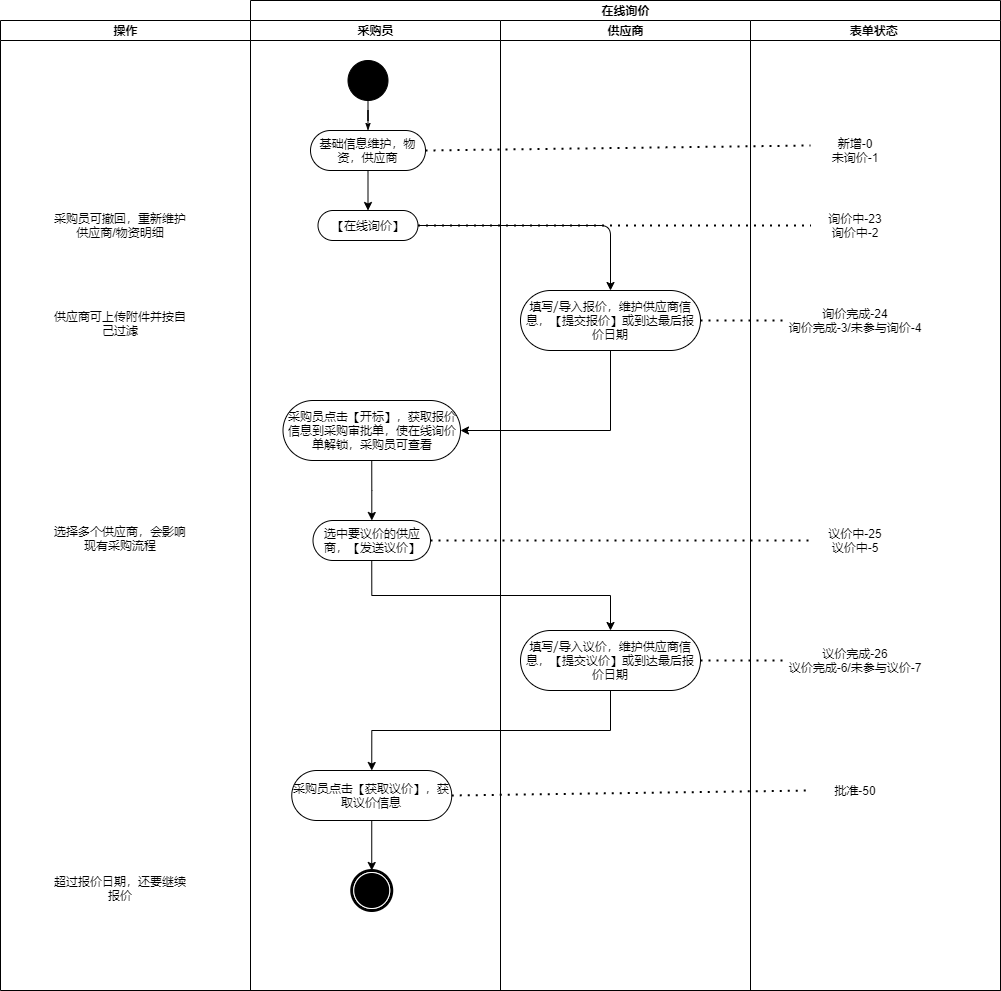

The diagram above was exported from draw.io. Its source (the exported page's mxGraphModel, read from the mxfile embedded in the PNG):
<mxGraphModel dx="2340" dy="623" grid="1" gridSize="10" guides="1" tooltips="1" connect="1" arrows="1" fold="1" page="1" pageScale="1" pageWidth="850" pageHeight="1100" background="#ffffff" math="0" shadow="0">
  <root>
    <mxCell id="0" />
    <mxCell id="1" parent="0" />
    <mxCell id="1c1d494c118603dd-1" value="在线询价" style="swimlane;html=1;childLayout=stackLayout;startSize=20;rounded=0;shadow=0;comic=0;labelBackgroundColor=none;strokeWidth=1;fontFamily=Verdana;fontSize=12;align=center;" parent="1" vertex="1">
      <mxGeometry x="40" y="20" width="750" height="990" as="geometry" />
    </mxCell>
    <mxCell id="1c1d494c118603dd-2" value="采购员" style="swimlane;html=1;startSize=20;" parent="1c1d494c118603dd-1" vertex="1">
      <mxGeometry y="20" width="250" height="970" as="geometry" />
    </mxCell>
    <mxCell id="60571a20871a0731-4" value="" style="ellipse;whiteSpace=wrap;html=1;rounded=0;shadow=0;comic=0;labelBackgroundColor=none;strokeWidth=1;fillColor=#000000;fontFamily=Verdana;fontSize=12;align=center;" parent="1c1d494c118603dd-2" vertex="1">
      <mxGeometry x="97.5" y="40" width="40" height="40" as="geometry" />
    </mxCell>
    <mxCell id="eE1Taf8lb8HLqLY3RUAg-11" style="edgeStyle=orthogonalEdgeStyle;rounded=0;orthogonalLoop=1;jettySize=auto;html=1;exitX=0.5;exitY=1;exitDx=0;exitDy=0;entryX=0.5;entryY=0;entryDx=0;entryDy=0;" parent="1c1d494c118603dd-2" source="60571a20871a0731-8" target="eE1Taf8lb8HLqLY3RUAg-5" edge="1">
      <mxGeometry relative="1" as="geometry" />
    </mxCell>
    <mxCell id="60571a20871a0731-8" value="基础信息维护，物资，供应商" style="rounded=1;whiteSpace=wrap;html=1;shadow=0;comic=0;labelBackgroundColor=none;strokeWidth=1;fontFamily=Verdana;fontSize=12;align=center;arcSize=50;" parent="1c1d494c118603dd-2" vertex="1">
      <mxGeometry x="60" y="110" width="115" height="40" as="geometry" />
    </mxCell>
    <mxCell id="1c1d494c118603dd-27" style="edgeStyle=orthogonalEdgeStyle;rounded=0;html=1;labelBackgroundColor=none;startArrow=none;startFill=0;startSize=5;endArrow=classicThin;endFill=1;endSize=5;jettySize=auto;orthogonalLoop=1;strokeWidth=1;fontFamily=Verdana;fontSize=12" parent="1c1d494c118603dd-2" source="60571a20871a0731-4" target="60571a20871a0731-8" edge="1">
      <mxGeometry relative="1" as="geometry" />
    </mxCell>
    <mxCell id="eE1Taf8lb8HLqLY3RUAg-5" value="【在线询价】" style="rounded=1;whiteSpace=wrap;html=1;shadow=0;comic=0;labelBackgroundColor=none;strokeWidth=1;fontFamily=Verdana;fontSize=12;align=center;arcSize=50;" parent="1c1d494c118603dd-2" vertex="1">
      <mxGeometry x="67.5" y="190" width="100" height="30" as="geometry" />
    </mxCell>
    <mxCell id="eE1Taf8lb8HLqLY3RUAg-26" style="edgeStyle=orthogonalEdgeStyle;rounded=0;orthogonalLoop=1;jettySize=auto;html=1;exitX=0.5;exitY=1;exitDx=0;exitDy=0;" parent="1c1d494c118603dd-2" source="eE1Taf8lb8HLqLY3RUAg-21" target="eE1Taf8lb8HLqLY3RUAg-24" edge="1">
      <mxGeometry relative="1" as="geometry" />
    </mxCell>
    <mxCell id="eE1Taf8lb8HLqLY3RUAg-21" value="采购员点击【开标】，获取报价信息到采购审批单，使在线询价单解锁，采购员可查看" style="rounded=1;whiteSpace=wrap;html=1;shadow=0;comic=0;labelBackgroundColor=none;strokeWidth=1;fontFamily=Verdana;fontSize=12;align=center;arcSize=50;" parent="1c1d494c118603dd-2" vertex="1">
      <mxGeometry x="32.5" y="380" width="177.5" height="60" as="geometry" />
    </mxCell>
    <mxCell id="eE1Taf8lb8HLqLY3RUAg-24" value="选中要议价的供应商，【发送议价】" style="rounded=1;whiteSpace=wrap;html=1;shadow=0;comic=0;labelBackgroundColor=none;strokeWidth=1;fontFamily=Verdana;fontSize=12;align=center;arcSize=50;" parent="1c1d494c118603dd-2" vertex="1">
      <mxGeometry x="62.5" y="500" width="117.5" height="40" as="geometry" />
    </mxCell>
    <mxCell id="eE1Taf8lb8HLqLY3RUAg-97" style="edgeStyle=orthogonalEdgeStyle;rounded=0;orthogonalLoop=1;jettySize=auto;html=1;exitX=0.5;exitY=1;exitDx=0;exitDy=0;" parent="1c1d494c118603dd-2" source="eE1Taf8lb8HLqLY3RUAg-92" target="60571a20871a0731-5" edge="1">
      <mxGeometry relative="1" as="geometry" />
    </mxCell>
    <mxCell id="eE1Taf8lb8HLqLY3RUAg-92" value="采购员点击【获取议价】，获取议价信息" style="rounded=1;whiteSpace=wrap;html=1;shadow=0;comic=0;labelBackgroundColor=none;strokeWidth=1;fontFamily=Verdana;fontSize=12;align=center;arcSize=50;" parent="1c1d494c118603dd-2" vertex="1">
      <mxGeometry x="41.25" y="750" width="160" height="50" as="geometry" />
    </mxCell>
    <mxCell id="60571a20871a0731-5" value="" style="shape=mxgraph.bpmn.shape;html=1;verticalLabelPosition=bottom;labelBackgroundColor=#ffffff;verticalAlign=top;perimeter=ellipsePerimeter;outline=end;symbol=terminate;rounded=0;shadow=0;comic=0;strokeWidth=1;fontFamily=Verdana;fontSize=12;align=center;" parent="1c1d494c118603dd-2" vertex="1">
      <mxGeometry x="101.25" y="850" width="40" height="40" as="geometry" />
    </mxCell>
    <mxCell id="eE1Taf8lb8HLqLY3RUAg-4" value="" style="endArrow=none;dashed=1;html=1;dashPattern=1 3;strokeWidth=2;exitX=1;exitY=0.5;exitDx=0;exitDy=0;entryX=0;entryY=0.5;entryDx=0;entryDy=0;entryPerimeter=0;" parent="1c1d494c118603dd-1" source="60571a20871a0731-8" edge="1">
      <mxGeometry width="50" height="50" relative="1" as="geometry">
        <mxPoint x="360" y="300" as="sourcePoint" />
        <mxPoint x="560" y="145" as="targetPoint" />
      </mxGeometry>
    </mxCell>
    <mxCell id="1c1d494c118603dd-3" value="供应商" style="swimlane;html=1;startSize=20;" parent="1c1d494c118603dd-1" vertex="1">
      <mxGeometry x="250" y="20" width="250" height="970" as="geometry" />
    </mxCell>
    <mxCell id="eE1Taf8lb8HLqLY3RUAg-12" value="填写/导入报价，维护供应商信息，【提交报价】或到达最后报价日期" style="rounded=1;whiteSpace=wrap;html=1;shadow=0;comic=0;labelBackgroundColor=none;strokeWidth=1;fontFamily=Verdana;fontSize=12;align=center;arcSize=50;" parent="1c1d494c118603dd-3" vertex="1">
      <mxGeometry x="20" y="270" width="180" height="60" as="geometry" />
    </mxCell>
    <mxCell id="eE1Taf8lb8HLqLY3RUAg-87" value="填写/导入议价，维护供应商信息，【提交议价】或到达最后报价日期" style="rounded=1;whiteSpace=wrap;html=1;shadow=0;comic=0;labelBackgroundColor=none;strokeWidth=1;fontFamily=Verdana;fontSize=12;align=center;arcSize=50;" parent="1c1d494c118603dd-3" vertex="1">
      <mxGeometry x="20" y="610" width="180" height="60" as="geometry" />
    </mxCell>
    <mxCell id="1c1d494c118603dd-4" value="表单状态&amp;nbsp;" style="swimlane;html=1;startSize=20;" parent="1c1d494c118603dd-1" vertex="1">
      <mxGeometry x="500" y="20" width="250" height="970" as="geometry" />
    </mxCell>
    <mxCell id="eE1Taf8lb8HLqLY3RUAg-7" value="新增-0&lt;br&gt;未询价-1" style="text;html=1;strokeColor=none;fillColor=none;align=center;verticalAlign=middle;whiteSpace=wrap;rounded=0;" parent="1c1d494c118603dd-4" vertex="1">
      <mxGeometry x="60" y="110" width="90" height="40" as="geometry" />
    </mxCell>
    <mxCell id="eE1Taf8lb8HLqLY3RUAg-9" value="询价中-23&lt;br&gt;询价中-2" style="text;html=1;strokeColor=none;fillColor=none;align=center;verticalAlign=middle;whiteSpace=wrap;rounded=0;" parent="1c1d494c118603dd-4" vertex="1">
      <mxGeometry x="60" y="185" width="90" height="40" as="geometry" />
    </mxCell>
    <mxCell id="eE1Taf8lb8HLqLY3RUAg-16" value="询价完成-24&lt;br&gt;询价完成-3/未参与询价-4" style="text;html=1;strokeColor=none;fillColor=none;align=center;verticalAlign=middle;whiteSpace=wrap;rounded=0;" parent="1c1d494c118603dd-4" vertex="1">
      <mxGeometry x="35" y="280" width="140" height="40" as="geometry" />
    </mxCell>
    <mxCell id="eE1Taf8lb8HLqLY3RUAg-27" value="议价中-25&lt;br&gt;议价中-5" style="text;html=1;strokeColor=none;fillColor=none;align=center;verticalAlign=middle;whiteSpace=wrap;rounded=0;" parent="1c1d494c118603dd-4" vertex="1">
      <mxGeometry x="60" y="500" width="90" height="40" as="geometry" />
    </mxCell>
    <mxCell id="eE1Taf8lb8HLqLY3RUAg-89" value="议价完成-26&lt;br&gt;议价完成-6/未参与议价-7" style="text;html=1;strokeColor=none;fillColor=none;align=center;verticalAlign=middle;whiteSpace=wrap;rounded=0;" parent="1c1d494c118603dd-4" vertex="1">
      <mxGeometry x="35" y="620" width="140" height="40" as="geometry" />
    </mxCell>
    <mxCell id="eE1Taf8lb8HLqLY3RUAg-94" value="批准-50" style="text;html=1;strokeColor=none;fillColor=none;align=center;verticalAlign=middle;whiteSpace=wrap;rounded=0;" parent="1c1d494c118603dd-4" vertex="1">
      <mxGeometry x="60" y="750" width="90" height="40" as="geometry" />
    </mxCell>
    <mxCell id="eE1Taf8lb8HLqLY3RUAg-10" value="" style="endArrow=classic;html=1;exitX=1;exitY=0.5;exitDx=0;exitDy=0;entryX=0.5;entryY=0;entryDx=0;entryDy=0;" parent="1c1d494c118603dd-1" source="eE1Taf8lb8HLqLY3RUAg-5" target="eE1Taf8lb8HLqLY3RUAg-12" edge="1">
      <mxGeometry width="50" height="50" relative="1" as="geometry">
        <mxPoint x="370" y="300" as="sourcePoint" />
        <mxPoint x="360" y="270" as="targetPoint" />
        <Array as="points">
          <mxPoint x="360" y="225" />
        </Array>
      </mxGeometry>
    </mxCell>
    <mxCell id="eE1Taf8lb8HLqLY3RUAg-14" value="" style="endArrow=none;dashed=1;html=1;dashPattern=1 3;strokeWidth=2;entryX=0;entryY=0.5;entryDx=0;entryDy=0;exitX=1;exitY=0.5;exitDx=0;exitDy=0;" parent="1c1d494c118603dd-1" source="eE1Taf8lb8HLqLY3RUAg-5" target="eE1Taf8lb8HLqLY3RUAg-9" edge="1">
      <mxGeometry width="50" height="50" relative="1" as="geometry">
        <mxPoint x="370" y="300" as="sourcePoint" />
        <mxPoint x="420" y="250" as="targetPoint" />
      </mxGeometry>
    </mxCell>
    <mxCell id="eE1Taf8lb8HLqLY3RUAg-19" value="" style="endArrow=none;dashed=1;html=1;dashPattern=1 3;strokeWidth=2;exitX=1;exitY=0.5;exitDx=0;exitDy=0;entryX=0;entryY=0.5;entryDx=0;entryDy=0;" parent="1c1d494c118603dd-1" source="eE1Taf8lb8HLqLY3RUAg-12" target="eE1Taf8lb8HLqLY3RUAg-16" edge="1">
      <mxGeometry width="50" height="50" relative="1" as="geometry">
        <mxPoint x="370" y="280" as="sourcePoint" />
        <mxPoint x="420" y="230" as="targetPoint" />
      </mxGeometry>
    </mxCell>
    <mxCell id="eE1Taf8lb8HLqLY3RUAg-23" style="edgeStyle=orthogonalEdgeStyle;rounded=0;orthogonalLoop=1;jettySize=auto;html=1;exitX=0.5;exitY=1;exitDx=0;exitDy=0;entryX=1;entryY=0.5;entryDx=0;entryDy=0;" parent="1c1d494c118603dd-1" source="eE1Taf8lb8HLqLY3RUAg-12" target="eE1Taf8lb8HLqLY3RUAg-21" edge="1">
      <mxGeometry relative="1" as="geometry" />
    </mxCell>
    <mxCell id="eE1Taf8lb8HLqLY3RUAg-28" value="" style="endArrow=none;dashed=1;html=1;dashPattern=1 3;strokeWidth=2;exitX=1;exitY=0.5;exitDx=0;exitDy=0;entryX=0;entryY=0.5;entryDx=0;entryDy=0;" parent="1c1d494c118603dd-1" source="eE1Taf8lb8HLqLY3RUAg-24" target="eE1Taf8lb8HLqLY3RUAg-27" edge="1">
      <mxGeometry width="50" height="50" relative="1" as="geometry">
        <mxPoint x="370" y="470" as="sourcePoint" />
        <mxPoint x="420" y="420" as="targetPoint" />
      </mxGeometry>
    </mxCell>
    <mxCell id="eE1Taf8lb8HLqLY3RUAg-88" style="edgeStyle=orthogonalEdgeStyle;rounded=0;orthogonalLoop=1;jettySize=auto;html=1;exitX=0.5;exitY=1;exitDx=0;exitDy=0;" parent="1c1d494c118603dd-1" source="eE1Taf8lb8HLqLY3RUAg-24" target="eE1Taf8lb8HLqLY3RUAg-87" edge="1">
      <mxGeometry relative="1" as="geometry" />
    </mxCell>
    <mxCell id="eE1Taf8lb8HLqLY3RUAg-90" value="" style="endArrow=none;dashed=1;html=1;dashPattern=1 3;strokeWidth=2;entryX=0;entryY=0.5;entryDx=0;entryDy=0;exitX=1;exitY=0.5;exitDx=0;exitDy=0;" parent="1c1d494c118603dd-1" source="eE1Taf8lb8HLqLY3RUAg-87" target="eE1Taf8lb8HLqLY3RUAg-89" edge="1">
      <mxGeometry width="50" height="50" relative="1" as="geometry">
        <mxPoint x="220" y="560" as="sourcePoint" />
        <mxPoint x="270" y="510" as="targetPoint" />
      </mxGeometry>
    </mxCell>
    <mxCell id="eE1Taf8lb8HLqLY3RUAg-93" style="edgeStyle=orthogonalEdgeStyle;rounded=0;orthogonalLoop=1;jettySize=auto;html=1;exitX=0.5;exitY=1;exitDx=0;exitDy=0;entryX=0.5;entryY=0;entryDx=0;entryDy=0;" parent="1c1d494c118603dd-1" source="eE1Taf8lb8HLqLY3RUAg-87" target="eE1Taf8lb8HLqLY3RUAg-92" edge="1">
      <mxGeometry relative="1" as="geometry" />
    </mxCell>
    <mxCell id="eE1Taf8lb8HLqLY3RUAg-95" value="" style="endArrow=none;dashed=1;html=1;dashPattern=1 3;strokeWidth=2;exitX=1;exitY=0.5;exitDx=0;exitDy=0;entryX=0;entryY=0.5;entryDx=0;entryDy=0;" parent="1c1d494c118603dd-1" source="eE1Taf8lb8HLqLY3RUAg-92" target="eE1Taf8lb8HLqLY3RUAg-94" edge="1">
      <mxGeometry width="50" height="50" relative="1" as="geometry">
        <mxPoint x="220" y="660" as="sourcePoint" />
        <mxPoint x="270" y="610" as="targetPoint" />
      </mxGeometry>
    </mxCell>
    <mxCell id="eE1Taf8lb8HLqLY3RUAg-30" value="操作" style="swimlane;html=1;startSize=20;" parent="1" vertex="1">
      <mxGeometry x="-210" y="40" width="250" height="970" as="geometry" />
    </mxCell>
    <mxCell id="eE1Taf8lb8HLqLY3RUAg-98" value="采购员可撤回，重新维护供应商/物资明细" style="text;html=1;strokeColor=none;fillColor=none;align=center;verticalAlign=middle;whiteSpace=wrap;rounded=0;" parent="eE1Taf8lb8HLqLY3RUAg-30" vertex="1">
      <mxGeometry x="50" y="187.5" width="140" height="35" as="geometry" />
    </mxCell>
    <mxCell id="eE1Taf8lb8HLqLY3RUAg-100" value="供应商可上传附件并按自己过滤" style="text;html=1;strokeColor=none;fillColor=none;align=center;verticalAlign=middle;whiteSpace=wrap;rounded=0;" parent="eE1Taf8lb8HLqLY3RUAg-30" vertex="1">
      <mxGeometry x="50" y="285" width="140" height="35" as="geometry" />
    </mxCell>
    <mxCell id="eE1Taf8lb8HLqLY3RUAg-102" value="超过报价日期，还要继续报价" style="text;html=1;strokeColor=none;fillColor=none;align=center;verticalAlign=middle;whiteSpace=wrap;rounded=0;" parent="eE1Taf8lb8HLqLY3RUAg-30" vertex="1">
      <mxGeometry x="50" y="850" width="140" height="35" as="geometry" />
    </mxCell>
    <mxCell id="eE1Taf8lb8HLqLY3RUAg-103" value="选择多个供应商，会影响现有采购流程" style="text;html=1;strokeColor=none;fillColor=none;align=center;verticalAlign=middle;whiteSpace=wrap;rounded=0;" parent="eE1Taf8lb8HLqLY3RUAg-30" vertex="1">
      <mxGeometry x="50" y="500" width="140" height="35" as="geometry" />
    </mxCell>
  </root>
</mxGraphModel>